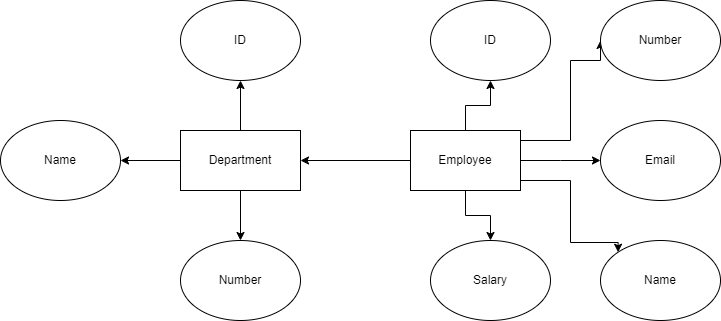

The diagram above was exported from draw.io. Its source (the exported page's mxGraphModel, read from the mxfile embedded in the PNG):
<mxGraphModel dx="1804" dy="638" grid="1" gridSize="10" guides="1" tooltips="1" connect="1" arrows="1" fold="1" page="1" pageScale="1" pageWidth="850" pageHeight="1100" math="0" shadow="0" extFonts="Permanent Marker^https://fonts.googleapis.com/css?family=Permanent+Marker">
  <root>
    <mxCell id="0" />
    <mxCell id="1" parent="0" />
    <mxCell id="vicWChazEbeZsLIE4kWo-3" style="edgeStyle=orthogonalEdgeStyle;rounded=0;orthogonalLoop=1;jettySize=auto;html=1;entryX=0;entryY=0.5;entryDx=0;entryDy=0;exitX=1;exitY=0.25;exitDx=0;exitDy=0;" parent="1" source="vicWChazEbeZsLIE4kWo-1" target="vicWChazEbeZsLIE4kWo-2" edge="1">
      <mxGeometry relative="1" as="geometry">
        <mxPoint x="340" y="210" as="sourcePoint" />
        <mxPoint x="355" y="140" as="targetPoint" />
        <Array as="points">
          <mxPoint x="330" y="210" />
          <mxPoint x="380" y="210" />
          <mxPoint x="380" y="130" />
        </Array>
      </mxGeometry>
    </mxCell>
    <mxCell id="vicWChazEbeZsLIE4kWo-8" style="edgeStyle=orthogonalEdgeStyle;rounded=0;orthogonalLoop=1;jettySize=auto;html=1;" parent="1" source="vicWChazEbeZsLIE4kWo-1" edge="1">
      <mxGeometry relative="1" as="geometry">
        <mxPoint x="410" y="230" as="targetPoint" />
      </mxGeometry>
    </mxCell>
    <mxCell id="vicWChazEbeZsLIE4kWo-9" style="edgeStyle=orthogonalEdgeStyle;rounded=0;orthogonalLoop=1;jettySize=auto;html=1;entryX=0;entryY=0;entryDx=0;entryDy=0;" parent="1" source="vicWChazEbeZsLIE4kWo-1" target="vicWChazEbeZsLIE4kWo-4" edge="1">
      <mxGeometry relative="1" as="geometry">
        <Array as="points">
          <mxPoint x="380" y="250" />
          <mxPoint x="380" y="312" />
        </Array>
      </mxGeometry>
    </mxCell>
    <mxCell id="vicWChazEbeZsLIE4kWo-10" style="edgeStyle=orthogonalEdgeStyle;rounded=0;orthogonalLoop=1;jettySize=auto;html=1;entryX=0.5;entryY=0;entryDx=0;entryDy=0;" parent="1" source="vicWChazEbeZsLIE4kWo-1" target="vicWChazEbeZsLIE4kWo-6" edge="1">
      <mxGeometry relative="1" as="geometry" />
    </mxCell>
    <mxCell id="vicWChazEbeZsLIE4kWo-12" style="edgeStyle=orthogonalEdgeStyle;rounded=0;orthogonalLoop=1;jettySize=auto;html=1;entryX=1;entryY=0.5;entryDx=0;entryDy=0;" parent="1" source="vicWChazEbeZsLIE4kWo-1" target="vicWChazEbeZsLIE4kWo-11" edge="1">
      <mxGeometry relative="1" as="geometry" />
    </mxCell>
    <mxCell id="vicWChazEbeZsLIE4kWo-20" style="edgeStyle=orthogonalEdgeStyle;rounded=0;orthogonalLoop=1;jettySize=auto;html=1;entryX=0.5;entryY=1;entryDx=0;entryDy=0;" parent="1" source="vicWChazEbeZsLIE4kWo-1" target="vicWChazEbeZsLIE4kWo-16" edge="1">
      <mxGeometry relative="1" as="geometry" />
    </mxCell>
    <mxCell id="vicWChazEbeZsLIE4kWo-1" value="Employee" style="rounded=0;whiteSpace=wrap;html=1;" parent="1" vertex="1">
      <mxGeometry x="220" y="200" width="110" height="60" as="geometry" />
    </mxCell>
    <mxCell id="vicWChazEbeZsLIE4kWo-2" value="Number" style="ellipse;whiteSpace=wrap;html=1;" parent="1" vertex="1">
      <mxGeometry x="410" y="70" width="120" height="80" as="geometry" />
    </mxCell>
    <mxCell id="vicWChazEbeZsLIE4kWo-4" value="Name" style="ellipse;whiteSpace=wrap;html=1;" parent="1" vertex="1">
      <mxGeometry x="410" y="310" width="120" height="80" as="geometry" />
    </mxCell>
    <mxCell id="vicWChazEbeZsLIE4kWo-5" value="Email" style="ellipse;whiteSpace=wrap;html=1;" parent="1" vertex="1">
      <mxGeometry x="410" y="190" width="120" height="80" as="geometry" />
    </mxCell>
    <mxCell id="vicWChazEbeZsLIE4kWo-6" value="Salary" style="ellipse;whiteSpace=wrap;html=1;" parent="1" vertex="1">
      <mxGeometry x="240" y="310" width="120" height="80" as="geometry" />
    </mxCell>
    <mxCell id="vicWChazEbeZsLIE4kWo-17" style="edgeStyle=orthogonalEdgeStyle;rounded=0;orthogonalLoop=1;jettySize=auto;html=1;entryX=0.5;entryY=1;entryDx=0;entryDy=0;" parent="1" source="vicWChazEbeZsLIE4kWo-11" target="vicWChazEbeZsLIE4kWo-14" edge="1">
      <mxGeometry relative="1" as="geometry" />
    </mxCell>
    <mxCell id="vicWChazEbeZsLIE4kWo-18" style="edgeStyle=orthogonalEdgeStyle;rounded=0;orthogonalLoop=1;jettySize=auto;html=1;entryX=1;entryY=0.5;entryDx=0;entryDy=0;" parent="1" source="vicWChazEbeZsLIE4kWo-11" target="vicWChazEbeZsLIE4kWo-15" edge="1">
      <mxGeometry relative="1" as="geometry" />
    </mxCell>
    <mxCell id="vicWChazEbeZsLIE4kWo-19" style="edgeStyle=orthogonalEdgeStyle;rounded=0;orthogonalLoop=1;jettySize=auto;html=1;entryX=0.5;entryY=0;entryDx=0;entryDy=0;" parent="1" source="vicWChazEbeZsLIE4kWo-11" target="vicWChazEbeZsLIE4kWo-13" edge="1">
      <mxGeometry relative="1" as="geometry" />
    </mxCell>
    <mxCell id="vicWChazEbeZsLIE4kWo-11" value="Department" style="rounded=0;whiteSpace=wrap;html=1;" parent="1" vertex="1">
      <mxGeometry x="-10" y="200" width="120" height="60" as="geometry" />
    </mxCell>
    <mxCell id="vicWChazEbeZsLIE4kWo-13" value="Number" style="ellipse;whiteSpace=wrap;html=1;" parent="1" vertex="1">
      <mxGeometry x="-10" y="310" width="120" height="80" as="geometry" />
    </mxCell>
    <mxCell id="vicWChazEbeZsLIE4kWo-14" value="ID" style="ellipse;whiteSpace=wrap;html=1;" parent="1" vertex="1">
      <mxGeometry x="-10" y="70" width="120" height="80" as="geometry" />
    </mxCell>
    <mxCell id="vicWChazEbeZsLIE4kWo-15" value="Name" style="ellipse;whiteSpace=wrap;html=1;" parent="1" vertex="1">
      <mxGeometry x="-190" y="190" width="120" height="80" as="geometry" />
    </mxCell>
    <mxCell id="vicWChazEbeZsLIE4kWo-16" value="ID" style="ellipse;whiteSpace=wrap;html=1;" parent="1" vertex="1">
      <mxGeometry x="240" y="70" width="120" height="80" as="geometry" />
    </mxCell>
  </root>
</mxGraphModel>